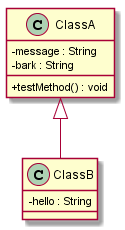

The diagram above was rendered by PlantUML. Its source (embedded in the PNG):
@startuml
skinparam classAttributeIconSize 0
class ClassA {
-message : String
-bark : String
+ testMethod() : void
} 
ClassA  ^-- ClassB 
class ClassB {
-hello : String
} 
@enduml